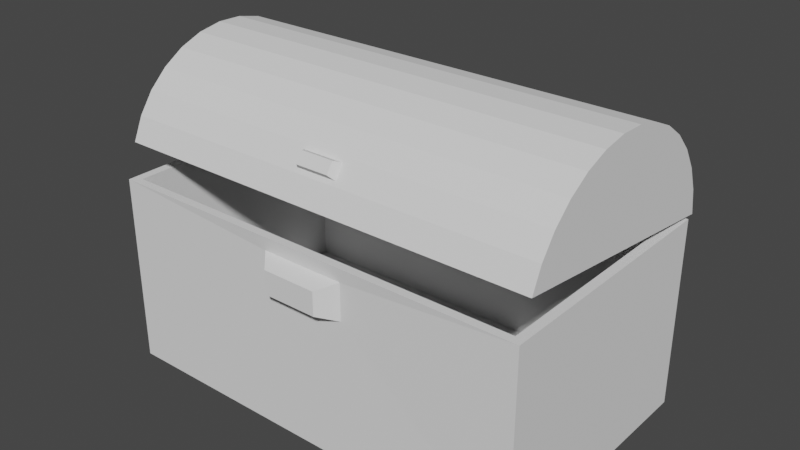 # Source: kist.blend  (saved by Blender 3.6.11; exported with 4.5.12 LTS)
import bpy
from mathutils import Matrix  # noqa: F401  (used for matrix-valued properties, if any)

bpy.ops.wm.read_factory_settings(use_empty=True)
scene = bpy.context.scene
scene.name = 'Scene'

# ---- world
world_world = bpy.data.worlds.new('World'); scene.world = world_world
world_world.use_nodes = True; world_world.node_tree.nodes.clear()
_N = world_world.node_tree.nodes; _L = world_world.node_tree.links
n0 = _N.new('ShaderNodeOutputWorld'); n0.name = 'World Output'; n0.location = (300, 300)
n1 = _N.new('ShaderNodeBackground'); n1.name = 'Background'; n1.location = (10, 300)
n1.inputs[0].default_value = (0.05088, 0.05088, 0.05088, 1.0)
_L.new(n1.outputs[0], n0.inputs[0])
n0.is_active_output = True
world_world.color = (0.05088, 0.05088, 0.05088)
world_world.use_sun_shadow = False
world_world.sun_shadow_jitter_overblur = 0.0

# ---- meshes
me_cube_001 = bpy.data.meshes.new('Cube.001')
me_cube_001.from_pydata([(-0.313, -0.9878, 0.1049), (-1.7, 1.0, -1.0), (-1.628, -0.935, 0.5), (-1.628, 0.935, 0.5), (-0.313, -0.9878, 0.3912), (-1.7, 1.0, 0.5), (-1.628, -0.935, -0.873), (-1.628, 0.935, -0.873), (0.3476, -0.9878, 0.1049), (1.7, 1.0, -1.0), (1.628, -0.935, 0.5), (1.628, 0.935, 0.5), (0.3476, -0.9878, 0.3912), (1.7, 1.0, 0.5), (1.628, -0.935, -0.873), (1.628, 0.935, -0.873), (-1.7, -1.0, 0.5), (-1.7, -1.0, -1.0), (1.7, -1.0, 0.5), (1.7, -1.0, -1.0), (-0.1958, -1.114, 0.3404), (-0.1958, -1.114, 0.1557), (0.2304, -1.114, 0.3404), (0.2304, -1.114, 0.1557)], [], [(0, 4, 20, 21), (17, 1, 5, 16), (9, 13, 5, 1), (10, 18, 16, 2), (6, 14, 10, 2), (5, 13, 11, 3), (7, 15, 14, 6), (3, 2, 16, 5), (11, 15, 7, 3), (2, 3, 7, 6), (19, 18, 13, 9), (11, 13, 18, 10), (10, 14, 15, 11), (9, 1, 17, 19), (4, 0, 17, 16), (12, 4, 16, 18), (0, 8, 19, 17), (19, 8, 12, 18), (20, 22, 23, 21), (12, 8, 23, 22), (4, 12, 22, 20), (8, 0, 21, 23)])
_uv = me_cube_001.uv_layers.new(name='UVMap')
_uv.uv.foreach_set('vector', [0.125, 0.75, 0.125, 0.75, 0.125, 0.75, 0.125, 0.75, 0.125, 0.75, 0.125, 0.5, 0.125, 0.5, 0.125, 0.75, 0.125, 0.5, 0.125, 0.5, 0.125, 0.5, 0.125, 0.5, 0.136, 0.7312, 0.125, 0.75, 0.125, 0.75, 0.136, 0.7312, 0.136, 0.7312, 0.136, 0.7312, 0.136, 0.7312, 0.136, 0.7312, 0.125, 0.5, 0.125, 0.5, 0.136, 0.5188, 0.136, 0.5188, 0.136, 0.5188, 0.136, 0.5188, 0.136, 0.7312, 0.136, 0.7312, 0.136, 0.5188, 0.136, 0.7312, 0.125, 0.75, 0.125, 0.5, 0.136, 0.5188, 0.136, 0.5188, 0.136, 0.5188, 0.136, 0.5188, 0.136, 0.7312, 0.136, 0.5188, 0.136, 0.5188, 0.136, 0.7312, 0.125, 0.75, 0.125, 0.75, 0.125, 0.5, 0.125, 0.5, 0.136, 0.5188, 0.125, 0.5, 0.125, 0.75, 0.136, 0.7312, 0.136, 0.7312, 0.136, 0.7312, 0.136, 0.5188, 0.136, 0.5188, 0.125, 0.5, 0.125, 0.5, 0.125, 0.75, 0.125, 0.75, 0.125, 0.75, 0.125, 0.75, 0.125, 0.75, 0.125, 0.75, 0.125, 0.75, 0.125, 0.75, 0.125, 0.75, 0.125, 0.75, 0.125, 0.75, 0.125, 0.75, 0.125, 0.75, 0.125, 0.75, 0.125, 0.75, 0.125, 0.75, 0.125, 0.75, 0.125, 0.75, 0.125, 0.75, 0.125, 0.75, 0.125, 0.75, 0.125, 0.75, 0.125, 0.75, 0.125, 0.75, 0.125, 0.75, 0.125, 0.75, 0.125, 0.75, 0.125, 0.75, 0.125, 0.75, 0.125, 0.75, 0.125, 0.75, 0.125, 0.75, 0.125, 0.75, 0.125, 0.75])
me_cube_001.update()
me_cube_002 = bpy.data.meshes.new('Cube.002')
me_cube_002.from_pydata([(-1.692, -0.9613, 0.7839), (1.708, -0.9613, 0.7839), (-1.692, 0.0125, 1.245), (1.708, 0.01314, 1.203), (-1.634, 0.1959, 1.577), (-1.634, 0.007186, 1.593), (-1.634, -0.1809, 1.571), (-1.634, -0.3612, 1.513), (-1.634, -0.5268, 1.422), (-1.634, -0.6713, 1.299), (-1.634, -0.7892, 1.151), (-1.634, -0.8758, 0.9828), (1.65, 0.9662, 0.8298), (-1.634, 0.9662, 0.8298), (1.65, 0.0131, 1.206), (-1.634, 0.01248, 1.246), (-1.692, 1.0, 0.8139), (1.708, 1.0, 0.8139), (-0.155, -0.8905, 1.005), (-0.155, -0.8344, 1.114), (-1.692, -0.6955, 1.3), (-1.692, -0.5459, 1.427), (-1.692, -0.3745, 1.522), (-1.692, -0.1878, 1.582), (-1.692, 0.007015, 1.604), (-1.692, 0.2024, 1.587), (-1.692, 0.3908, 1.533), (-1.692, 0.5651, 1.444), (-1.692, 0.7185, 1.322), (-1.692, 0.8452, 1.172), (-1.692, 0.9402, 1.001), (0.1714, -0.8905, 1.005), (0.1714, -0.8344, 1.114), (1.65, -0.928, 0.8008), (1.708, -0.6955, 1.3), (1.708, -0.5459, 1.427), (1.708, -0.3745, 1.522), (1.708, -0.1878, 1.582), (1.708, 0.007015, 1.604), (1.708, 0.2024, 1.587), (1.708, 0.3908, 1.533), (1.708, 0.5651, 1.444), (1.708, 0.7185, 1.322), (1.708, 0.8452, 1.172), (1.708, 0.9402, 1.001), (-1.634, -0.928, 0.8008), (-1.634, 0.3779, 1.525), (-1.634, 0.5462, 1.438), (-1.634, 0.6943, 1.32), (-1.634, 0.8167, 1.176), (-1.634, 0.9085, 1.01), (1.65, -0.8758, 0.9828), (1.65, -0.7892, 1.151), (1.65, -0.6713, 1.299), (1.65, -0.5268, 1.422), (1.65, -0.3612, 1.513), (1.65, -0.1809, 1.571), (1.65, 0.007186, 1.593), (1.65, 0.1959, 1.577), (1.65, 0.3779, 1.525), (1.65, 0.5462, 1.438), (1.65, 0.6943, 1.32), (1.65, 0.8167, 1.176), (1.65, 0.9085, 1.01), (1.708, -0.9073, 0.9723), (-1.692, -0.9073, 0.9723), (-1.692, -0.8176, 1.147), (1.708, -0.8176, 1.147), (0.1382, -0.9339, 1.041), (-0.1217, -0.9339, 1.041), (-0.1217, -0.8893, 1.128), (0.1382, -0.8893, 1.128)], [], [(0, 1, 64, 65), (19, 18, 69, 70), (66, 67, 34, 20), (20, 34, 35, 21), (21, 35, 36, 22), (22, 36, 37, 23), (23, 37, 38, 24), (24, 38, 39, 25), (25, 39, 40, 26), (26, 40, 41, 27), (27, 41, 42, 28), (28, 42, 43, 29), (29, 43, 44, 30), (30, 44, 17, 16), (2, 0, 65), (2, 65, 66), (2, 66, 20), (2, 20, 21), (2, 21, 22), (2, 22, 23), (2, 23, 24), (2, 24, 25), (2, 25, 26), (2, 26, 27), (2, 27, 28), (2, 28, 29), (2, 29, 30), (2, 30, 16), (2, 16, 0), (49, 62, 63, 50), (3, 64, 1), (3, 67, 64), (3, 34, 67), (3, 35, 34), (3, 36, 35), (3, 37, 36), (3, 38, 37), (3, 39, 38), (3, 40, 39), (3, 41, 40), (3, 42, 41), (3, 43, 42), (3, 44, 43), (3, 17, 44), (3, 1, 17), (48, 61, 62, 49), (47, 60, 61, 48), (46, 59, 60, 47), (4, 58, 59, 46), (5, 57, 58, 4), (6, 56, 57, 5), (7, 55, 56, 6), (8, 54, 55, 7), (9, 53, 54, 8), (10, 52, 53, 9), (11, 51, 52, 10), (45, 33, 51, 11), (50, 63, 12, 13), (15, 45, 11), (15, 11, 10), (15, 10, 9), (15, 9, 8), (15, 8, 7), (15, 7, 6), (15, 6, 5), (15, 5, 4), (15, 4, 46), (15, 46, 47), (15, 47, 48), (15, 48, 49), (15, 49, 50), (15, 50, 13), (15, 13, 45), (14, 51, 33), (14, 52, 51), (14, 53, 52), (14, 54, 53), (14, 55, 54), (14, 56, 55), (14, 57, 56), (14, 58, 57), (14, 59, 58), (14, 60, 59), (14, 61, 60), (14, 62, 61), (14, 63, 62), (14, 12, 63), (14, 33, 12), (17, 12, 13, 16), (1, 33, 12, 17), (0, 45, 33, 1), (16, 13, 45, 0), (31, 18, 65, 64), (18, 19, 66, 65), (32, 31, 64, 67), (19, 32, 67, 66), (69, 68, 71, 70), (31, 32, 71, 68), (18, 31, 68, 69), (32, 19, 70, 71)])
_uv = me_cube_002.uv_layers.new(name='UVMap')
_uv.uv.foreach_set('vector', [0.4688, 0.5, 0.4688, 1.0, 0.4375, 1.0, 0.4375, 0.5, 0.4121, 0.5054, 0.4316, 0.5054, 0.4316, 0.5054, 0.4121, 0.5054, 0.4062, 0.5, 0.4062, 1.0, 0.375, 1.0, 0.375, 0.5, 0.375, 0.5, 0.375, 1.0, 0.3438, 1.0, 0.3438, 0.5, 0.3438, 0.5, 0.3438, 1.0, 0.3125, 1.0, 0.3125, 0.5, 0.3125, 0.5, 0.3125, 1.0, 0.2812, 1.0, 0.2812, 0.5, 0.2812, 0.5, 0.2812, 1.0, 0.25, 1.0, 0.25, 0.5, 0.25, 0.5, 0.25, 1.0, 0.2188, 1.0, 0.2188, 0.5, 0.2188, 0.5, 0.2188, 1.0, 0.1875, 1.0, 0.1875, 0.5, 0.1875, 0.5, 0.1875, 1.0, 0.1562, 1.0, 0.1562, 0.5, 0.1562, 0.5, 0.1562, 1.0, 0.125, 1.0, 0.125, 0.5, 0.125, 0.5, 0.125, 1.0, 0.09375, 1.0, 0.09375, 0.5, 0.09375, 0.5, 0.09375, 1.0, 0.0625, 1.0, 0.0625, 0.5, 0.0625, 0.5, 0.0625, 1.0, 0.03125, 1.0, 0.03125, 0.5, 0.4429, 0.5, 0.4688, 0.5, 0.4375, 0.5, 0.4285, 0.5, 0.4375, 0.5, 0.4062, 0.5, 0.3991, 0.5, 0.4062, 0.5, 0.375, 0.5, 0.3694, 0.5, 0.375, 0.5, 0.3438, 0.5, 0.3396, 0.5, 0.3438, 0.5, 0.3125, 0.5, 0.3098, 0.5, 0.3125, 0.5, 0.2812, 0.5, 0.2799, 0.5, 0.2812, 0.5, 0.25, 0.5, 0.25, 0.5, 0.25, 0.5, 0.2188, 0.5, 0.2201, 0.5, 0.2188, 0.5, 0.1875, 0.5, 0.1902, 0.5, 0.1875, 0.5, 0.1562, 0.5, 0.1604, 0.5, 0.1562, 0.5, 0.125, 0.5, 0.1306, 0.5, 0.125, 0.5, 0.09375, 0.5, 0.1009, 0.5, 0.09375, 0.5, 0.0625, 0.5, 0.07153, 0.5, 0.0625, 0.5, 0.03125, 0.5, 0.05707, 0.5, 0.03125, 0.5, 0.4688, 0.5, 0.09375, 0.5, 0.09375, 1.0, 0.0625, 1.0, 0.0625, 0.5, 0.4164, 1.0, 0.4375, 1.0, 0.4688, 1.0, 0.39, 1.0, 0.4062, 1.0, 0.4375, 1.0, 0.3625, 1.0, 0.375, 1.0, 0.4062, 1.0, 0.3346, 1.0, 0.3438, 1.0, 0.375, 1.0, 0.3065, 1.0, 0.3125, 1.0, 0.3438, 1.0, 0.2783, 1.0, 0.2812, 1.0, 0.3125, 1.0, 0.25, 1.0, 0.25, 1.0, 0.2812, 1.0, 0.2217, 1.0, 0.2188, 1.0, 0.25, 1.0, 0.1935, 1.0, 0.1875, 1.0, 0.2188, 1.0, 0.1654, 1.0, 0.1562, 1.0, 0.1875, 1.0, 0.1375, 1.0, 0.125, 1.0, 0.1562, 1.0, 0.11, 1.0, 0.09375, 1.0, 0.125, 1.0, 0.08361, 1.0, 0.0625, 1.0, 0.09375, 1.0, 0.08608, 1.0, 0.03125, 1.0, 0.0625, 1.0, 0.4139, 1.0, 0.4688, 1.0, 0.03125, 1.0, 0.125, 0.5, 0.125, 1.0, 0.09375, 1.0, 0.09375, 0.5, 0.1562, 0.5, 0.1562, 1.0, 0.125, 1.0, 0.125, 0.5, 0.1875, 0.5, 0.1875, 1.0, 0.1562, 1.0, 0.1562, 0.5, 0.2188, 0.5, 0.2188, 1.0, 0.1875, 1.0, 0.1875, 0.5, 0.25, 0.5, 0.25, 1.0, 0.2188, 1.0, 0.2188, 0.5, 0.2812, 0.5, 0.2812, 1.0, 0.25, 1.0, 0.25, 0.5, 0.3125, 0.5, 0.3125, 1.0, 0.2812, 1.0, 0.2812, 0.5, 0.3438, 0.5, 0.3438, 1.0, 0.3125, 1.0, 0.3125, 0.5, 0.375, 0.5, 0.375, 1.0, 0.3438, 1.0, 0.3438, 0.5, 0.4062, 0.5, 0.4062, 1.0, 0.375, 1.0, 0.375, 0.5, 0.4375, 0.5, 0.4375, 1.0, 0.4062, 1.0, 0.4062, 0.5, 0.4688, 0.5, 0.4688, 1.0, 0.4375, 1.0, 0.4375, 0.5, 0.0625, 0.5, 0.0625, 1.0, 0.03125, 1.0, 0.03125, 0.5, 0.4429, 0.5, 0.4688, 0.5, 0.4375, 0.5, 0.4285, 0.5, 0.4375, 0.5, 0.4062, 0.5, 0.3991, 0.5, 0.4062, 0.5, 0.375, 0.5, 0.3694, 0.5, 0.375, 0.5, 0.3438, 0.5, 0.3396, 0.5, 0.3438, 0.5, 0.3125, 0.5, 0.3098, 0.5, 0.3125, 0.5, 0.2812, 0.5, 0.2799, 0.5, 0.2812, 0.5, 0.25, 0.5, 0.25, 0.5, 0.25, 0.5, 0.2188, 0.5, 0.2201, 0.5, 0.2188, 0.5, 0.1875, 0.5, 0.1902, 0.5, 0.1875, 0.5, 0.1562, 0.5, 0.1604, 0.5, 0.1562, 0.5, 0.125, 0.5, 0.1306, 0.5, 0.125, 0.5, 0.09375, 0.5, 0.1009, 0.5, 0.09375, 0.5, 0.0625, 0.5, 0.07153, 0.5, 0.0625, 0.5, 0.03125, 0.5, 0.05707, 0.5, 0.03125, 0.5, 0.4688, 0.5, 0.4164, 1.0, 0.4375, 1.0, 0.4688, 1.0, 0.39, 1.0, 0.4062, 1.0, 0.4375, 1.0, 0.3625, 1.0, 0.375, 1.0, 0.4062, 1.0, 0.3346, 1.0, 0.3438, 1.0, 0.375, 1.0, 0.3065, 1.0, 0.3125, 1.0, 0.3438, 1.0, 0.2783, 1.0, 0.2812, 1.0, 0.3125, 1.0, 0.25, 1.0, 0.25, 1.0, 0.2812, 1.0, 0.2217, 1.0, 0.2188, 1.0, 0.25, 1.0, 0.1935, 1.0, 0.1875, 1.0, 0.2188, 1.0, 0.1654, 1.0, 0.1562, 1.0, 0.1875, 1.0, 0.1375, 1.0, 0.125, 1.0, 0.1562, 1.0, 0.11, 1.0, 0.09375, 1.0, 0.125, 1.0, 0.08361, 1.0, 0.0625, 1.0, 0.09375, 1.0, 0.08608, 1.0, 0.03125, 1.0, 0.0625, 1.0, 0.4139, 1.0, 0.4688, 1.0, 0.03125, 1.0, 0.03125, 1.0, 0.03125, 1.0, 0.03125, 0.5, 0.03125, 0.5, 0.4688, 1.0, 0.4688, 1.0, 0.03125, 1.0, 0.03125, 1.0, 0.4688, 0.5, 0.4688, 0.5, 0.4688, 1.0, 0.4688, 1.0, 0.03125, 0.5, 0.03125, 0.5, 0.4688, 0.5, 0.4688, 0.5, 0.4316, 0.9946, 0.4316, 0.5054, 0.4375, 0.5, 0.4375, 1.0, 0.4316, 0.5054, 0.4121, 0.5054, 0.4062, 0.5, 0.4375, 0.5, 0.4121, 0.9946, 0.4316, 0.9946, 0.4375, 1.0, 0.4062, 1.0, 0.4121, 0.5054, 0.4121, 0.9946, 0.4062, 1.0, 0.4062, 0.5, 0.4316, 0.5054, 0.4316, 0.9946, 0.4121, 0.9946, 0.4121, 0.5054, 0.4316, 0.9946, 0.4121, 0.9946, 0.4121, 0.9946, 0.4316, 0.9946, 0.4316, 0.5054, 0.4316, 0.9946, 0.4316, 0.9946, 0.4316, 0.5054, 0.4121, 0.9946, 0.4121, 0.5054, 0.4121, 0.5054, 0.4121, 0.9946])
me_cube_002.update()

# ---- objects
ob_cube = bpy.data.objects.new('Cube', me_cube_001)
ob_cube_001 = bpy.data.objects.new('Cube.001', me_cube_002)

# ---- transforms, parenting, visibility, modifiers, constraints
ob_cube.location = (0.0, 0.0, 0.0)
ob_cube_001.location = (0.0, -0.0704, -0.1405)
ob_cube_001.rotation_euler = (-0.1357, 0.0, 0.0)

# ---- collection membership
scene.collection.objects.link(ob_cube)
scene.collection.objects.link(ob_cube_001)

# ---- scene / render settings (as saved in the file)
scene.frame_start = 5; scene.frame_end = 14; scene.frame_set(11)
scene.render.engine = 'BLENDER_EEVEE_NEXT'
scene.cycles.sampling_pattern = 'TABULATED_SOBOL'
scene.view_settings.view_transform = 'Filmic'
bpy.context.view_layer.update()

# ---- added for rendering (the .blend has no active camera and no usable light): camera, sun
cam_auto = bpy.data.cameras.new('AutoCamera')
cam_auto.lens = 50.0
cam_auto.sensor_width = 36.0
cam_auto.clip_end = 1000.0
ob_auto_camera = bpy.data.objects.new('AutoCamera', cam_auto)
scene.collection.objects.link(ob_auto_camera)
ob_auto_camera.location = (4.47333, -5.3513, 3.86465)
ob_auto_camera.rotation_euler = (1.09748, -7.21219e-08, 0.694738)
scene.camera = ob_auto_camera
light_auto_sun = bpy.data.lights.new('AutoSun', 'SUN')
light_auto_sun.energy = 3.0
light_auto_sun.angle = 0.0523599
ob_auto_sun = bpy.data.objects.new('AutoSun', light_auto_sun)
scene.collection.objects.link(ob_auto_sun)
ob_auto_sun.rotation_euler = (0.872665, 0.174533, 0.523599)
bpy.context.view_layer.update()
